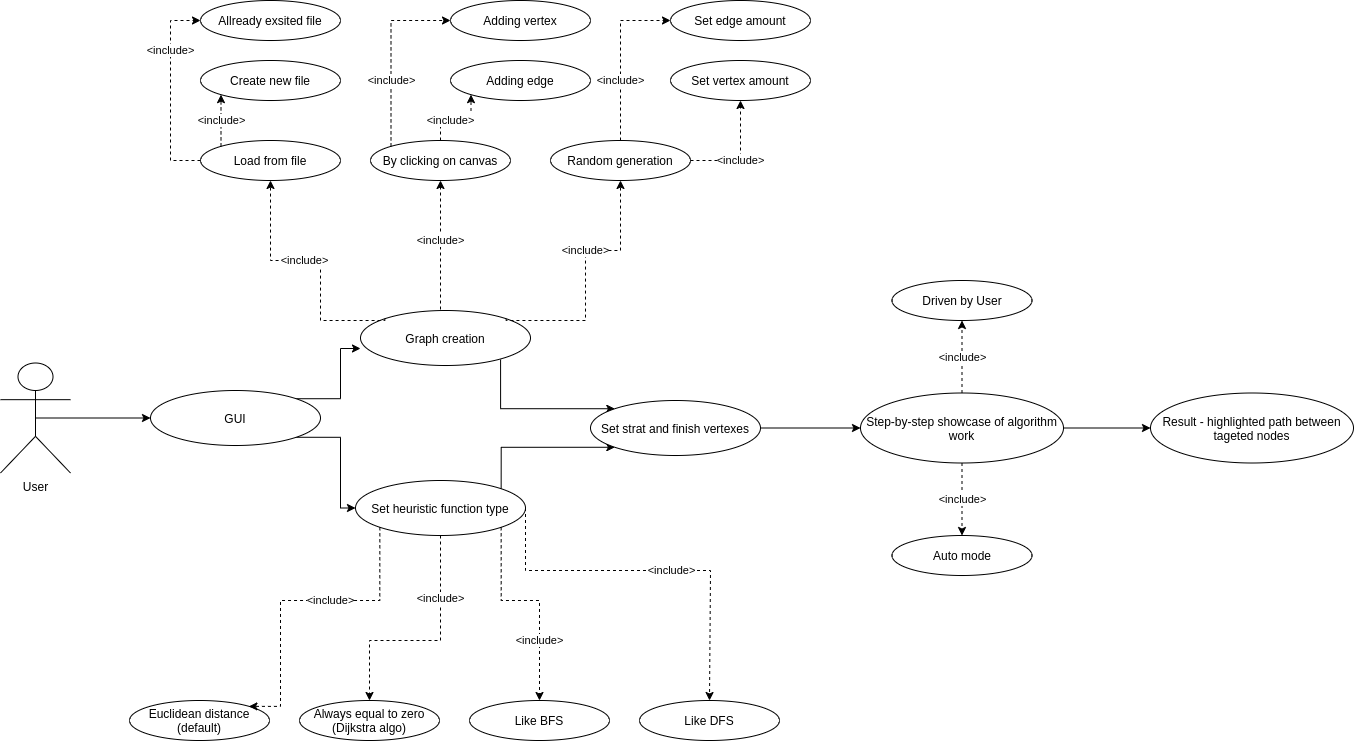

The diagram above was exported from draw.io. Its source (the exported page's mxGraphModel, read from the mxfile embedded in the PNG):
<mxGraphModel dx="1623" dy="1673" grid="1" gridSize="10" guides="1" tooltips="1" connect="1" arrows="1" fold="1" page="1" pageScale="1" pageWidth="827" pageHeight="1169" math="0" shadow="0">
  <root>
    <mxCell id="0" />
    <mxCell id="1" parent="0" />
    <mxCell id="cODTGrGUQVrdfnOSc-IL-33" style="edgeStyle=orthogonalEdgeStyle;rounded=0;orthogonalLoop=1;jettySize=auto;html=1;exitX=0.5;exitY=0.5;exitDx=0;exitDy=0;exitPerimeter=0;entryX=0;entryY=0.5;entryDx=0;entryDy=0;startArrow=none;startFill=0;" edge="1" parent="1" source="cODTGrGUQVrdfnOSc-IL-7" target="cODTGrGUQVrdfnOSc-IL-14">
      <mxGeometry relative="1" as="geometry" />
    </mxCell>
    <mxCell id="cODTGrGUQVrdfnOSc-IL-7" value="User" style="shape=umlActor;verticalLabelPosition=bottom;verticalAlign=top;html=1;outlineConnect=0;" vertex="1" parent="1">
      <mxGeometry x="-40" y="282.5" width="70" height="110" as="geometry" />
    </mxCell>
    <mxCell id="cODTGrGUQVrdfnOSc-IL-36" value="&amp;lt;include&amp;gt;" style="edgeStyle=orthogonalEdgeStyle;rounded=0;orthogonalLoop=1;jettySize=auto;html=1;exitX=0.5;exitY=0;exitDx=0;exitDy=0;entryX=0.5;entryY=1;entryDx=0;entryDy=0;startArrow=none;startFill=0;endArrow=classic;endFill=1;dashed=1;" edge="1" parent="1" source="cODTGrGUQVrdfnOSc-IL-10" target="cODTGrGUQVrdfnOSc-IL-16">
      <mxGeometry x="0.1111" relative="1" as="geometry">
        <Array as="points">
          <mxPoint x="400" y="230" />
        </Array>
        <mxPoint as="offset" />
      </mxGeometry>
    </mxCell>
    <mxCell id="cODTGrGUQVrdfnOSc-IL-56" style="edgeStyle=orthogonalEdgeStyle;orthogonalLoop=1;jettySize=auto;html=1;exitX=0.824;exitY=0.891;exitDx=0;exitDy=0;entryX=0;entryY=0;entryDx=0;entryDy=0;startArrow=none;startFill=0;endArrow=classic;endFill=1;rounded=0;exitPerimeter=0;" edge="1" parent="1" source="cODTGrGUQVrdfnOSc-IL-10" target="cODTGrGUQVrdfnOSc-IL-25">
      <mxGeometry relative="1" as="geometry">
        <Array as="points">
          <mxPoint x="460" y="328" />
        </Array>
      </mxGeometry>
    </mxCell>
    <mxCell id="cODTGrGUQVrdfnOSc-IL-10" value="Graph creation" style="ellipse;whiteSpace=wrap;html=1;" vertex="1" parent="1">
      <mxGeometry x="320" y="230" width="170" height="55" as="geometry" />
    </mxCell>
    <mxCell id="cODTGrGUQVrdfnOSc-IL-58" style="edgeStyle=orthogonalEdgeStyle;rounded=0;orthogonalLoop=1;jettySize=auto;html=1;exitX=1;exitY=0;exitDx=0;exitDy=0;entryX=0;entryY=1;entryDx=0;entryDy=0;startArrow=none;startFill=0;endArrow=classic;endFill=1;" edge="1" parent="1" source="cODTGrGUQVrdfnOSc-IL-12" target="cODTGrGUQVrdfnOSc-IL-25">
      <mxGeometry relative="1" as="geometry">
        <Array as="points">
          <mxPoint x="461" y="367" />
        </Array>
      </mxGeometry>
    </mxCell>
    <mxCell id="cODTGrGUQVrdfnOSc-IL-12" value="Set heuristic function type" style="ellipse;whiteSpace=wrap;html=1;" vertex="1" parent="1">
      <mxGeometry x="315" y="400" width="170" height="55" as="geometry" />
    </mxCell>
    <mxCell id="cODTGrGUQVrdfnOSc-IL-34" style="edgeStyle=orthogonalEdgeStyle;rounded=0;orthogonalLoop=1;jettySize=auto;html=1;exitX=1;exitY=0;exitDx=0;exitDy=0;entryX=0;entryY=0.691;entryDx=0;entryDy=0;entryPerimeter=0;startArrow=none;startFill=0;endArrow=classic;endFill=1;" edge="1" parent="1" source="cODTGrGUQVrdfnOSc-IL-14" target="cODTGrGUQVrdfnOSc-IL-10">
      <mxGeometry relative="1" as="geometry" />
    </mxCell>
    <mxCell id="cODTGrGUQVrdfnOSc-IL-35" style="edgeStyle=orthogonalEdgeStyle;rounded=0;orthogonalLoop=1;jettySize=auto;html=1;exitX=1;exitY=1;exitDx=0;exitDy=0;entryX=0;entryY=0.5;entryDx=0;entryDy=0;startArrow=none;startFill=0;endArrow=classic;endFill=1;" edge="1" parent="1" source="cODTGrGUQVrdfnOSc-IL-14" target="cODTGrGUQVrdfnOSc-IL-12">
      <mxGeometry relative="1" as="geometry">
        <Array as="points">
          <mxPoint x="300" y="357" />
          <mxPoint x="300" y="428" />
        </Array>
      </mxGeometry>
    </mxCell>
    <mxCell id="cODTGrGUQVrdfnOSc-IL-14" value="GUI" style="ellipse;whiteSpace=wrap;html=1;" vertex="1" parent="1">
      <mxGeometry x="110" y="310" width="170" height="55" as="geometry" />
    </mxCell>
    <mxCell id="cODTGrGUQVrdfnOSc-IL-15" value="Load from file" style="ellipse;whiteSpace=wrap;html=1;" vertex="1" parent="1">
      <mxGeometry x="160" y="60" width="140" height="40" as="geometry" />
    </mxCell>
    <mxCell id="cODTGrGUQVrdfnOSc-IL-16" value="By clicking on canvas" style="ellipse;whiteSpace=wrap;html=1;" vertex="1" parent="1">
      <mxGeometry x="330" y="60" width="140" height="40" as="geometry" />
    </mxCell>
    <mxCell id="cODTGrGUQVrdfnOSc-IL-17" value="Random generation" style="ellipse;whiteSpace=wrap;html=1;" vertex="1" parent="1">
      <mxGeometry x="510" y="60" width="140" height="40" as="geometry" />
    </mxCell>
    <mxCell id="cODTGrGUQVrdfnOSc-IL-19" value="Adding vertex" style="ellipse;whiteSpace=wrap;html=1;" vertex="1" parent="1">
      <mxGeometry x="410" y="-80" width="140" height="40" as="geometry" />
    </mxCell>
    <mxCell id="cODTGrGUQVrdfnOSc-IL-20" value="Adding edge" style="ellipse;whiteSpace=wrap;html=1;" vertex="1" parent="1">
      <mxGeometry x="410" y="-20" width="140" height="40" as="geometry" />
    </mxCell>
    <mxCell id="cODTGrGUQVrdfnOSc-IL-21" value="Set vertex amount" style="ellipse;whiteSpace=wrap;html=1;" vertex="1" parent="1">
      <mxGeometry x="630" y="-20" width="140" height="40" as="geometry" />
    </mxCell>
    <mxCell id="cODTGrGUQVrdfnOSc-IL-22" value="Set edge amount" style="ellipse;whiteSpace=wrap;html=1;" vertex="1" parent="1">
      <mxGeometry x="630" y="-80" width="140" height="40" as="geometry" />
    </mxCell>
    <mxCell id="cODTGrGUQVrdfnOSc-IL-23" value="Allready exsited file" style="ellipse;whiteSpace=wrap;html=1;" vertex="1" parent="1">
      <mxGeometry x="160" y="-80" width="140" height="40" as="geometry" />
    </mxCell>
    <mxCell id="cODTGrGUQVrdfnOSc-IL-24" value="Create new file" style="ellipse;whiteSpace=wrap;html=1;" vertex="1" parent="1">
      <mxGeometry x="160" y="-20" width="140" height="40" as="geometry" />
    </mxCell>
    <mxCell id="cODTGrGUQVrdfnOSc-IL-59" style="edgeStyle=orthogonalEdgeStyle;rounded=0;orthogonalLoop=1;jettySize=auto;html=1;exitX=1;exitY=0.5;exitDx=0;exitDy=0;entryX=0;entryY=0.5;entryDx=0;entryDy=0;startArrow=none;startFill=0;endArrow=classic;endFill=1;" edge="1" parent="1" source="cODTGrGUQVrdfnOSc-IL-25" target="cODTGrGUQVrdfnOSc-IL-31">
      <mxGeometry relative="1" as="geometry" />
    </mxCell>
    <mxCell id="cODTGrGUQVrdfnOSc-IL-25" value="Set strat and finish vertexes" style="ellipse;whiteSpace=wrap;html=1;" vertex="1" parent="1">
      <mxGeometry x="550" y="320" width="170" height="55" as="geometry" />
    </mxCell>
    <mxCell id="cODTGrGUQVrdfnOSc-IL-26" value="Euclidean distance (default)" style="ellipse;whiteSpace=wrap;html=1;" vertex="1" parent="1">
      <mxGeometry x="89" y="620" width="140" height="40" as="geometry" />
    </mxCell>
    <mxCell id="cODTGrGUQVrdfnOSc-IL-27" value="Always equal to zero (Dijkstra algo)&lt;span style=&quot;color: rgba(0 , 0 , 0 , 0) ; font-family: monospace ; font-size: 0px&quot;&gt;%3CmxGraphModel%3E%3Croot%3E%3CmxCell%20id%3D%220%22%2F%3E%3CmxCell%20id%3D%221%22%20parent%3D%220%22%2F%3E%3CmxCell%20id%3D%222%22%20value%3D%22Euclidean%20distance%22%20style%3D%22ellipse%3BwhiteSpace%3Dwrap%3Bhtml%3D1%3B%22%20vertex%3D%221%22%20parent%3D%221%22%3E%3CmxGeometry%20x%3D%22210%22%20y%3D%22480%22%20width%3D%22140%22%20height%3D%2240%22%20as%3D%22geometry%22%2F%3E%3C%2FmxCell%3E%3C%2Froot%3E%3C%2FmxGraphModel%3E&lt;/span&gt;" style="ellipse;whiteSpace=wrap;html=1;" vertex="1" parent="1">
      <mxGeometry x="259" y="620" width="140" height="40" as="geometry" />
    </mxCell>
    <mxCell id="cODTGrGUQVrdfnOSc-IL-28" value="Like DFS" style="ellipse;whiteSpace=wrap;html=1;" vertex="1" parent="1">
      <mxGeometry x="599" y="620" width="140" height="40" as="geometry" />
    </mxCell>
    <mxCell id="cODTGrGUQVrdfnOSc-IL-29" value="Like BFS" style="ellipse;whiteSpace=wrap;html=1;" vertex="1" parent="1">
      <mxGeometry x="429" y="620" width="140" height="40" as="geometry" />
    </mxCell>
    <mxCell id="cODTGrGUQVrdfnOSc-IL-60" style="edgeStyle=orthogonalEdgeStyle;rounded=0;orthogonalLoop=1;jettySize=auto;html=1;exitX=1;exitY=0.5;exitDx=0;exitDy=0;entryX=0;entryY=0.5;entryDx=0;entryDy=0;startArrow=none;startFill=0;endArrow=classic;endFill=1;" edge="1" parent="1" source="cODTGrGUQVrdfnOSc-IL-31" target="cODTGrGUQVrdfnOSc-IL-32">
      <mxGeometry relative="1" as="geometry" />
    </mxCell>
    <mxCell id="cODTGrGUQVrdfnOSc-IL-63" value="&amp;lt;include&amp;gt;" style="edgeStyle=orthogonalEdgeStyle;rounded=0;orthogonalLoop=1;jettySize=auto;html=1;exitX=0.5;exitY=0;exitDx=0;exitDy=0;entryX=0.5;entryY=1;entryDx=0;entryDy=0;startArrow=none;startFill=0;endArrow=classic;endFill=1;dashed=1;" edge="1" parent="1" source="cODTGrGUQVrdfnOSc-IL-31" target="cODTGrGUQVrdfnOSc-IL-62">
      <mxGeometry relative="1" as="geometry" />
    </mxCell>
    <mxCell id="cODTGrGUQVrdfnOSc-IL-65" value="&amp;lt;include&amp;gt;" style="edgeStyle=orthogonalEdgeStyle;rounded=0;orthogonalLoop=1;jettySize=auto;html=1;exitX=0.5;exitY=1;exitDx=0;exitDy=0;entryX=0.5;entryY=0;entryDx=0;entryDy=0;dashed=1;startArrow=none;startFill=0;endArrow=classic;endFill=1;" edge="1" parent="1" source="cODTGrGUQVrdfnOSc-IL-31" target="cODTGrGUQVrdfnOSc-IL-61">
      <mxGeometry relative="1" as="geometry" />
    </mxCell>
    <mxCell id="cODTGrGUQVrdfnOSc-IL-31" value="Step-by-step showcase of algorithm work" style="ellipse;whiteSpace=wrap;html=1;" vertex="1" parent="1">
      <mxGeometry x="820" y="312.5" width="203" height="70" as="geometry" />
    </mxCell>
    <mxCell id="cODTGrGUQVrdfnOSc-IL-32" value="Result - highlighted path between tageted nodes" style="ellipse;whiteSpace=wrap;html=1;" vertex="1" parent="1">
      <mxGeometry x="1110" y="312.5" width="203" height="70" as="geometry" />
    </mxCell>
    <mxCell id="cODTGrGUQVrdfnOSc-IL-39" value="&amp;lt;include&amp;gt;" style="edgeStyle=orthogonalEdgeStyle;rounded=0;orthogonalLoop=1;jettySize=auto;html=1;exitX=0;exitY=0;exitDx=0;exitDy=0;entryX=0.5;entryY=1;entryDx=0;entryDy=0;startArrow=none;startFill=0;endArrow=classic;endFill=1;dashed=1;" edge="1" parent="1" source="cODTGrGUQVrdfnOSc-IL-10" target="cODTGrGUQVrdfnOSc-IL-15">
      <mxGeometry x="0.1111" relative="1" as="geometry">
        <mxPoint x="285" y="240" as="sourcePoint" />
        <mxPoint x="280" y="110" as="targetPoint" />
        <Array as="points">
          <mxPoint x="344" y="240" />
          <mxPoint x="280" y="240" />
          <mxPoint x="280" y="180" />
          <mxPoint x="230" y="180" />
        </Array>
        <mxPoint as="offset" />
      </mxGeometry>
    </mxCell>
    <mxCell id="cODTGrGUQVrdfnOSc-IL-40" value="&amp;lt;include&amp;gt;" style="edgeStyle=orthogonalEdgeStyle;rounded=0;orthogonalLoop=1;jettySize=auto;html=1;exitX=1;exitY=0;exitDx=0;exitDy=0;entryX=0.5;entryY=1;entryDx=0;entryDy=0;startArrow=none;startFill=0;endArrow=classic;endFill=1;dashed=1;" edge="1" parent="1" source="cODTGrGUQVrdfnOSc-IL-10" target="cODTGrGUQVrdfnOSc-IL-17">
      <mxGeometry x="0.1799" relative="1" as="geometry">
        <mxPoint x="550" y="240" as="sourcePoint" />
        <mxPoint x="545" y="110" as="targetPoint" />
        <Array as="points">
          <mxPoint x="466" y="240" />
          <mxPoint x="545" y="240" />
          <mxPoint x="545" y="170" />
          <mxPoint x="580" y="170" />
        </Array>
        <mxPoint as="offset" />
      </mxGeometry>
    </mxCell>
    <mxCell id="cODTGrGUQVrdfnOSc-IL-41" value="&amp;lt;include&amp;gt;" style="edgeStyle=orthogonalEdgeStyle;rounded=0;orthogonalLoop=1;jettySize=auto;html=1;exitX=0;exitY=0;exitDx=0;exitDy=0;entryX=0;entryY=1;entryDx=0;entryDy=0;startArrow=none;startFill=0;endArrow=classic;endFill=1;dashed=1;" edge="1" parent="1" source="cODTGrGUQVrdfnOSc-IL-15" target="cODTGrGUQVrdfnOSc-IL-24">
      <mxGeometry relative="1" as="geometry">
        <mxPoint x="135" y="40" as="sourcePoint" />
        <mxPoint x="130" y="-90" as="targetPoint" />
        <Array as="points">
          <mxPoint x="181" y="40" />
          <mxPoint x="181" y="40" />
        </Array>
        <mxPoint as="offset" />
      </mxGeometry>
    </mxCell>
    <mxCell id="cODTGrGUQVrdfnOSc-IL-42" value="&amp;lt;include&amp;gt;" style="edgeStyle=orthogonalEdgeStyle;rounded=0;orthogonalLoop=1;jettySize=auto;html=1;exitX=0;exitY=0.5;exitDx=0;exitDy=0;startArrow=none;startFill=0;endArrow=classic;endFill=1;dashed=1;" edge="1" parent="1" source="cODTGrGUQVrdfnOSc-IL-15">
      <mxGeometry x="0.4" relative="1" as="geometry">
        <mxPoint x="135" y="80" as="sourcePoint" />
        <mxPoint x="160" y="-60" as="targetPoint" />
        <Array as="points">
          <mxPoint x="130" y="80" />
        </Array>
        <mxPoint as="offset" />
      </mxGeometry>
    </mxCell>
    <mxCell id="cODTGrGUQVrdfnOSc-IL-45" value="&amp;lt;include&amp;gt;" style="edgeStyle=orthogonalEdgeStyle;rounded=0;orthogonalLoop=1;jettySize=auto;html=1;exitX=0.5;exitY=0;exitDx=0;exitDy=0;entryX=0;entryY=1;entryDx=0;entryDy=0;startArrow=none;startFill=0;endArrow=classic;endFill=1;dashed=1;" edge="1" parent="1" source="cODTGrGUQVrdfnOSc-IL-16" target="cODTGrGUQVrdfnOSc-IL-20">
      <mxGeometry x="-0.2142" relative="1" as="geometry">
        <mxPoint x="350.5025253169415" y="59.95786437626894" as="sourcePoint" />
        <mxPoint x="350.5025253169415" y="8.242135623731064" as="targetPoint" />
        <Array as="points">
          <mxPoint x="400" y="40" />
          <mxPoint x="431" y="40" />
        </Array>
        <mxPoint as="offset" />
      </mxGeometry>
    </mxCell>
    <mxCell id="cODTGrGUQVrdfnOSc-IL-47" value="&amp;lt;include&amp;gt;" style="edgeStyle=orthogonalEdgeStyle;rounded=0;orthogonalLoop=1;jettySize=auto;html=1;exitX=0;exitY=0;exitDx=0;exitDy=0;entryX=0;entryY=0.5;entryDx=0;entryDy=0;startArrow=none;startFill=0;endArrow=classic;endFill=1;dashed=1;" edge="1" parent="1" source="cODTGrGUQVrdfnOSc-IL-16" target="cODTGrGUQVrdfnOSc-IL-19">
      <mxGeometry x="-0.2894" relative="1" as="geometry">
        <mxPoint x="355" y="10" as="sourcePoint" />
        <mxPoint x="350" y="-120" as="targetPoint" />
        <Array as="points">
          <mxPoint x="351" y="-60" />
        </Array>
        <mxPoint as="offset" />
      </mxGeometry>
    </mxCell>
    <mxCell id="cODTGrGUQVrdfnOSc-IL-48" value="&amp;lt;include&amp;gt;" style="edgeStyle=orthogonalEdgeStyle;rounded=0;orthogonalLoop=1;jettySize=auto;html=1;exitX=0.5;exitY=0;exitDx=0;exitDy=0;entryX=0;entryY=0.5;entryDx=0;entryDy=0;startArrow=none;startFill=0;endArrow=classic;endFill=1;dashed=1;" edge="1" parent="1" source="cODTGrGUQVrdfnOSc-IL-17" target="cODTGrGUQVrdfnOSc-IL-22">
      <mxGeometry x="-0.2941" relative="1" as="geometry">
        <mxPoint x="595" y="20" as="sourcePoint" />
        <mxPoint x="590" y="-110" as="targetPoint" />
        <Array as="points">
          <mxPoint x="580" y="-60" />
        </Array>
        <mxPoint as="offset" />
      </mxGeometry>
    </mxCell>
    <mxCell id="cODTGrGUQVrdfnOSc-IL-49" value="&amp;lt;include&amp;gt;" style="edgeStyle=orthogonalEdgeStyle;rounded=0;orthogonalLoop=1;jettySize=auto;html=1;exitX=1;exitY=0.5;exitDx=0;exitDy=0;entryX=0.5;entryY=1;entryDx=0;entryDy=0;startArrow=none;startFill=0;endArrow=classic;endFill=1;dashed=1;" edge="1" parent="1" source="cODTGrGUQVrdfnOSc-IL-17" target="cODTGrGUQVrdfnOSc-IL-21">
      <mxGeometry x="-0.0909" relative="1" as="geometry">
        <mxPoint x="805" y="190" as="sourcePoint" />
        <mxPoint x="800" y="60" as="targetPoint" />
        <Array as="points">
          <mxPoint x="700" y="80" />
        </Array>
        <mxPoint as="offset" />
      </mxGeometry>
    </mxCell>
    <mxCell id="cODTGrGUQVrdfnOSc-IL-50" value="&amp;lt;include&amp;gt;" style="edgeStyle=orthogonalEdgeStyle;rounded=0;orthogonalLoop=1;jettySize=auto;html=1;exitX=1;exitY=0.5;exitDx=0;exitDy=0;entryX=0.5;entryY=0;entryDx=0;entryDy=0;startArrow=none;startFill=0;endArrow=classic;endFill=1;dashed=1;" edge="1" parent="1" source="cODTGrGUQVrdfnOSc-IL-12" target="cODTGrGUQVrdfnOSc-IL-28">
      <mxGeometry x="0.0993" relative="1" as="geometry">
        <mxPoint x="525" y="420" as="sourcePoint" />
        <mxPoint x="520" y="290" as="targetPoint" />
        <Array as="points">
          <mxPoint x="485" y="490" />
          <mxPoint x="670" y="490" />
        </Array>
        <mxPoint x="1" as="offset" />
      </mxGeometry>
    </mxCell>
    <mxCell id="cODTGrGUQVrdfnOSc-IL-53" value="&amp;lt;include&amp;gt;" style="edgeStyle=orthogonalEdgeStyle;rounded=0;orthogonalLoop=1;jettySize=auto;html=1;exitX=1;exitY=1;exitDx=0;exitDy=0;entryX=0.5;entryY=0;entryDx=0;entryDy=0;startArrow=none;startFill=0;endArrow=classic;endFill=1;dashed=1;" edge="1" parent="1" source="cODTGrGUQVrdfnOSc-IL-12" target="cODTGrGUQVrdfnOSc-IL-29">
      <mxGeometry x="0.4327" relative="1" as="geometry">
        <mxPoint x="525" y="382.5" as="sourcePoint" />
        <mxPoint x="520" y="252.5" as="targetPoint" />
        <Array as="points">
          <mxPoint x="461" y="520" />
          <mxPoint x="499" y="520" />
        </Array>
        <mxPoint as="offset" />
      </mxGeometry>
    </mxCell>
    <mxCell id="cODTGrGUQVrdfnOSc-IL-54" value="&amp;lt;include&amp;gt;" style="edgeStyle=orthogonalEdgeStyle;rounded=0;orthogonalLoop=1;jettySize=auto;html=1;exitX=0.5;exitY=1;exitDx=0;exitDy=0;entryX=0.5;entryY=0;entryDx=0;entryDy=0;startArrow=none;startFill=0;endArrow=classic;endFill=1;dashed=1;" edge="1" parent="1" source="cODTGrGUQVrdfnOSc-IL-12" target="cODTGrGUQVrdfnOSc-IL-27">
      <mxGeometry x="-0.4681" relative="1" as="geometry">
        <mxPoint x="255" y="492.5" as="sourcePoint" />
        <mxPoint x="250" y="362.5" as="targetPoint" />
        <Array as="points">
          <mxPoint x="400" y="560" />
          <mxPoint x="329" y="560" />
        </Array>
        <mxPoint as="offset" />
      </mxGeometry>
    </mxCell>
    <mxCell id="cODTGrGUQVrdfnOSc-IL-55" value="&amp;lt;include&amp;gt;" style="edgeStyle=orthogonalEdgeStyle;rounded=0;orthogonalLoop=1;jettySize=auto;html=1;exitX=0;exitY=1;exitDx=0;exitDy=0;entryX=1;entryY=0;entryDx=0;entryDy=0;startArrow=none;startFill=0;endArrow=classic;endFill=1;dashed=1;" edge="1" parent="1" source="cODTGrGUQVrdfnOSc-IL-12" target="cODTGrGUQVrdfnOSc-IL-26">
      <mxGeometry x="-0.2093" relative="1" as="geometry">
        <mxPoint x="245" y="585" as="sourcePoint" />
        <mxPoint x="240" y="455" as="targetPoint" />
        <Array as="points">
          <mxPoint x="339" y="520" />
          <mxPoint x="240" y="520" />
          <mxPoint x="240" y="626" />
        </Array>
        <mxPoint as="offset" />
      </mxGeometry>
    </mxCell>
    <mxCell id="cODTGrGUQVrdfnOSc-IL-61" value="Auto mode" style="ellipse;whiteSpace=wrap;html=1;" vertex="1" parent="1">
      <mxGeometry x="851.5" y="455" width="140" height="40" as="geometry" />
    </mxCell>
    <mxCell id="cODTGrGUQVrdfnOSc-IL-62" value="Driven by User" style="ellipse;whiteSpace=wrap;html=1;" vertex="1" parent="1">
      <mxGeometry x="851.5" y="200" width="140" height="40" as="geometry" />
    </mxCell>
  </root>
</mxGraphModel>